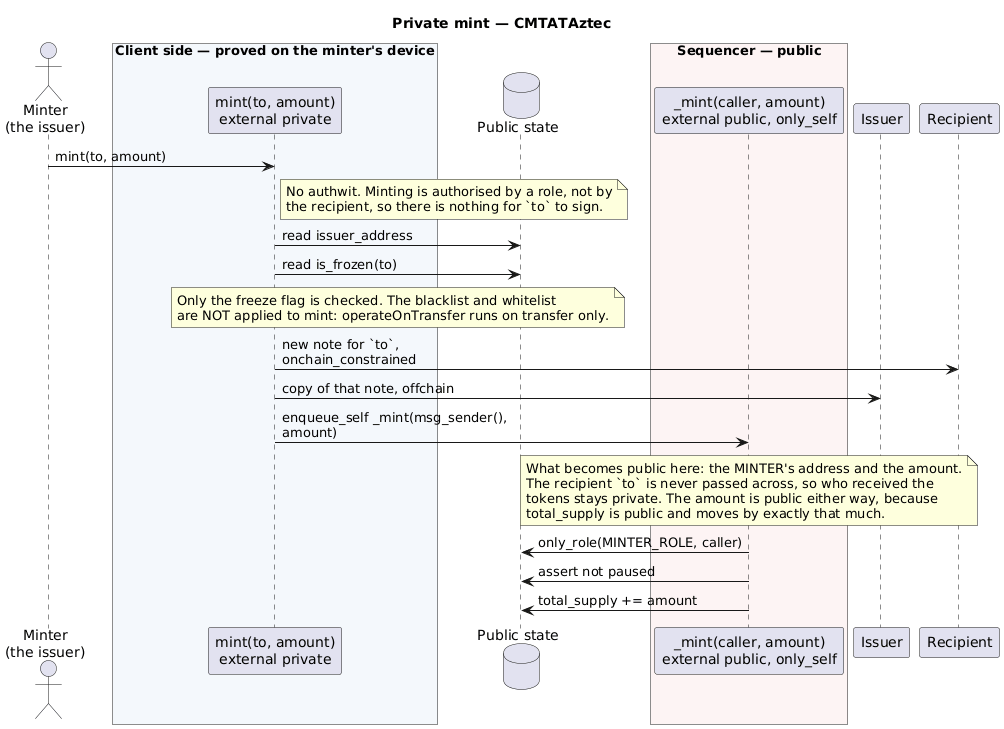

The diagram above was rendered by PlantUML. Its source (embedded in the PNG):
@startuml
title Private mint — CMTATAztec

skinparam sequenceMessageAlign left
skinparam maxMessageSize 250

actor "Minter\n(the issuer)" as Minter
box "Client side — proved on the minter's device" #F4F8FC
participant "mint(to, amount)\nexternal private" as Priv
end box
database "Public state" as PS
box "Sequencer — public" #FDF4F4
participant "_mint(caller, amount)\nexternal public, only_self" as Pub
end box
participant "Issuer" as Issuer
participant "Recipient" as To

Minter -> Priv : mint(to, amount)
note right of Priv
  No authwit. Minting is authorised by a role, not by
  the recipient, so there is nothing for `to` to sign.
end note

Priv -> PS : read issuer_address
Priv -> PS : read is_frozen(to)
note over Priv, PS
  Only the freeze flag is checked. The blacklist and whitelist
  are NOT applied to mint: operateOnTransfer runs on transfer only.
end note

Priv -> To : new note for `to`, onchain_constrained
Priv -> Issuer : copy of that note, offchain

Priv -> Pub : enqueue_self _mint(msg_sender(), amount)
note over Pub
  What becomes public here: the MINTER's address and the amount.
  The recipient `to` is never passed across, so who received the
  tokens stays private. The amount is public either way, because
  total_supply is public and moves by exactly that much.
end note
Pub -> PS : only_role(MINTER_ROLE, caller)
Pub -> PS : assert not paused
Pub -> PS : total_supply += amount

@enduml